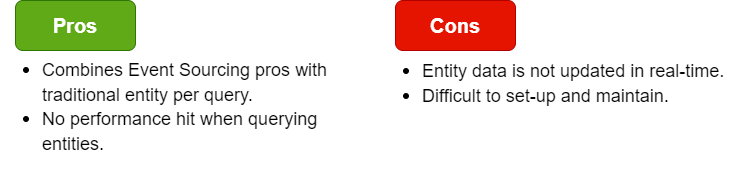

The diagram above was exported from draw.io. Its source (the exported page's mxGraphModel, read from the mxfile embedded in the PNG):
<mxGraphModel dx="1434" dy="796" grid="1" gridSize="10" guides="1" tooltips="1" connect="1" arrows="1" fold="1" page="1" pageScale="1" pageWidth="850" pageHeight="1100" math="0" shadow="0">
  <root>
    <mxCell id="0" />
    <mxCell id="1" parent="0" />
    <mxCell id="nHKVViSOKpgdAwKYo-fU-1" value="&lt;b&gt;&lt;font style=&quot;font-size: 20px;&quot;&gt;Pros&lt;/font&gt;&lt;/b&gt;" style="rounded=1;whiteSpace=wrap;html=1;fillColor=#60a917;fontColor=#ffffff;strokeColor=#2D7600;" vertex="1" parent="1">
      <mxGeometry x="80" y="70" width="120" height="50" as="geometry" />
    </mxCell>
    <mxCell id="nHKVViSOKpgdAwKYo-fU-2" value="&lt;b&gt;&lt;font style=&quot;font-size: 20px;&quot;&gt;Cons&lt;/font&gt;&lt;/b&gt;" style="rounded=1;whiteSpace=wrap;html=1;fillColor=#e51400;fontColor=#ffffff;strokeColor=#B20000;" vertex="1" parent="1">
      <mxGeometry x="460" y="70" width="120" height="50" as="geometry" />
    </mxCell>
    <mxCell id="nHKVViSOKpgdAwKYo-fU-3" value="&lt;ul&gt;&lt;li&gt;&lt;span style=&quot;font-size: 18px;&quot;&gt;Combines Event Sourcing pros with traditional entity per query.&lt;/span&gt;&lt;/li&gt;&lt;li&gt;&lt;span style=&quot;font-size: 18px;&quot;&gt;No performance hit when querying entities.&lt;/span&gt;&lt;/li&gt;&lt;/ul&gt;" style="text;html=1;strokeColor=none;fillColor=none;align=left;verticalAlign=top;whiteSpace=wrap;rounded=0;fontSize=20;" vertex="1" parent="1">
      <mxGeometry x="65" y="100" width="360" height="150" as="geometry" />
    </mxCell>
    <mxCell id="nHKVViSOKpgdAwKYo-fU-4" value="&lt;ul&gt;&lt;li&gt;&lt;span style=&quot;font-size: 18px;&quot;&gt;Entity data is not updated in real-time.&lt;/span&gt;&lt;/li&gt;&lt;li&gt;&lt;span style=&quot;font-size: 18px;&quot;&gt;Difficult to set-up and maintain.&lt;/span&gt;&lt;/li&gt;&lt;/ul&gt;" style="text;html=1;strokeColor=none;fillColor=none;align=left;verticalAlign=top;whiteSpace=wrap;rounded=0;fontSize=20;spacingTop=0;spacing=2;" vertex="1" parent="1">
      <mxGeometry x="445" y="101" width="360" height="150" as="geometry" />
    </mxCell>
  </root>
</mxGraphModel>